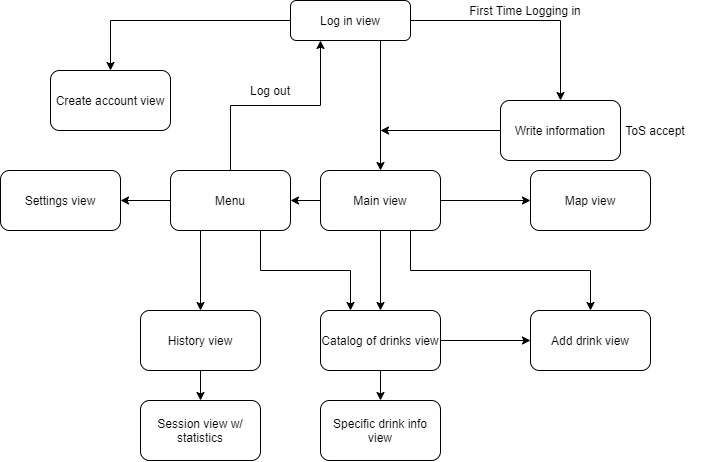

The diagram above was exported from draw.io. Its source (the exported page's mxGraphModel, read from the mxfile embedded in the PNG):
<mxGraphModel dx="813" dy="516" grid="1" gridSize="10" guides="1" tooltips="1" connect="1" arrows="1" fold="1" page="1" pageScale="1" pageWidth="827" pageHeight="1169" math="0" shadow="0">
  <root>
    <mxCell id="WIyWlLk6GJQsqaUBKTNV-0" />
    <mxCell id="WIyWlLk6GJQsqaUBKTNV-1" parent="WIyWlLk6GJQsqaUBKTNV-0" />
    <mxCell id="1XZK4Pd8caPKAYDA-Dol-2" style="edgeStyle=orthogonalEdgeStyle;rounded=0;orthogonalLoop=1;jettySize=auto;html=1;entryX=0.5;entryY=0;entryDx=0;entryDy=0;exitX=0.75;exitY=1;exitDx=0;exitDy=0;" edge="1" parent="WIyWlLk6GJQsqaUBKTNV-1" source="WIyWlLk6GJQsqaUBKTNV-3" target="1XZK4Pd8caPKAYDA-Dol-0">
      <mxGeometry relative="1" as="geometry" />
    </mxCell>
    <mxCell id="1XZK4Pd8caPKAYDA-Dol-4" style="edgeStyle=orthogonalEdgeStyle;rounded=0;orthogonalLoop=1;jettySize=auto;html=1;exitX=1;exitY=0.5;exitDx=0;exitDy=0;entryX=0.5;entryY=0;entryDx=0;entryDy=0;" edge="1" parent="WIyWlLk6GJQsqaUBKTNV-1" source="WIyWlLk6GJQsqaUBKTNV-3" target="1XZK4Pd8caPKAYDA-Dol-3">
      <mxGeometry relative="1" as="geometry" />
    </mxCell>
    <mxCell id="1XZK4Pd8caPKAYDA-Dol-30" style="edgeStyle=orthogonalEdgeStyle;rounded=0;orthogonalLoop=1;jettySize=auto;html=1;entryX=0.5;entryY=0;entryDx=0;entryDy=0;" edge="1" parent="WIyWlLk6GJQsqaUBKTNV-1" source="WIyWlLk6GJQsqaUBKTNV-3" target="1XZK4Pd8caPKAYDA-Dol-28">
      <mxGeometry relative="1" as="geometry" />
    </mxCell>
    <mxCell id="WIyWlLk6GJQsqaUBKTNV-3" value="Log in view" style="rounded=1;whiteSpace=wrap;html=1;fontSize=12;glass=0;strokeWidth=1;shadow=0;" parent="WIyWlLk6GJQsqaUBKTNV-1" vertex="1">
      <mxGeometry x="320" y="80" width="120" height="40" as="geometry" />
    </mxCell>
    <mxCell id="1XZK4Pd8caPKAYDA-Dol-13" style="edgeStyle=orthogonalEdgeStyle;rounded=0;orthogonalLoop=1;jettySize=auto;html=1;entryX=1;entryY=0.5;entryDx=0;entryDy=0;" edge="1" parent="WIyWlLk6GJQsqaUBKTNV-1" source="1XZK4Pd8caPKAYDA-Dol-0" target="1XZK4Pd8caPKAYDA-Dol-7">
      <mxGeometry relative="1" as="geometry" />
    </mxCell>
    <mxCell id="1XZK4Pd8caPKAYDA-Dol-20" style="edgeStyle=orthogonalEdgeStyle;rounded=0;orthogonalLoop=1;jettySize=auto;html=1;entryX=0;entryY=0.5;entryDx=0;entryDy=0;" edge="1" parent="WIyWlLk6GJQsqaUBKTNV-1" source="1XZK4Pd8caPKAYDA-Dol-0" target="1XZK4Pd8caPKAYDA-Dol-19">
      <mxGeometry relative="1" as="geometry" />
    </mxCell>
    <mxCell id="1XZK4Pd8caPKAYDA-Dol-25" style="edgeStyle=orthogonalEdgeStyle;rounded=0;orthogonalLoop=1;jettySize=auto;html=1;entryX=0.5;entryY=0;entryDx=0;entryDy=0;" edge="1" parent="WIyWlLk6GJQsqaUBKTNV-1" source="1XZK4Pd8caPKAYDA-Dol-0" target="1XZK4Pd8caPKAYDA-Dol-22">
      <mxGeometry relative="1" as="geometry" />
    </mxCell>
    <mxCell id="1XZK4Pd8caPKAYDA-Dol-35" style="edgeStyle=orthogonalEdgeStyle;rounded=0;orthogonalLoop=1;jettySize=auto;html=1;exitX=0.75;exitY=1;exitDx=0;exitDy=0;entryX=0.5;entryY=0;entryDx=0;entryDy=0;" edge="1" parent="WIyWlLk6GJQsqaUBKTNV-1" source="1XZK4Pd8caPKAYDA-Dol-0" target="1XZK4Pd8caPKAYDA-Dol-26">
      <mxGeometry relative="1" as="geometry" />
    </mxCell>
    <mxCell id="1XZK4Pd8caPKAYDA-Dol-0" value="Main view" style="rounded=1;whiteSpace=wrap;html=1;" vertex="1" parent="WIyWlLk6GJQsqaUBKTNV-1">
      <mxGeometry x="350" y="250" width="120" height="60" as="geometry" />
    </mxCell>
    <mxCell id="1XZK4Pd8caPKAYDA-Dol-6" style="edgeStyle=orthogonalEdgeStyle;rounded=0;orthogonalLoop=1;jettySize=auto;html=1;" edge="1" parent="WIyWlLk6GJQsqaUBKTNV-1" source="1XZK4Pd8caPKAYDA-Dol-3">
      <mxGeometry relative="1" as="geometry">
        <mxPoint x="410" y="210" as="targetPoint" />
      </mxGeometry>
    </mxCell>
    <mxCell id="1XZK4Pd8caPKAYDA-Dol-3" value="Write information" style="rounded=1;whiteSpace=wrap;html=1;" vertex="1" parent="WIyWlLk6GJQsqaUBKTNV-1">
      <mxGeometry x="530" y="180" width="120" height="60" as="geometry" />
    </mxCell>
    <mxCell id="1XZK4Pd8caPKAYDA-Dol-5" value="First Time Logging in" style="text;html=1;strokeColor=none;fillColor=none;align=center;verticalAlign=middle;whiteSpace=wrap;rounded=0;" vertex="1" parent="WIyWlLk6GJQsqaUBKTNV-1">
      <mxGeometry x="480" y="80" width="150" height="20" as="geometry" />
    </mxCell>
    <mxCell id="1XZK4Pd8caPKAYDA-Dol-18" style="edgeStyle=orthogonalEdgeStyle;rounded=0;orthogonalLoop=1;jettySize=auto;html=1;entryX=0.5;entryY=0;entryDx=0;entryDy=0;exitX=0.25;exitY=1;exitDx=0;exitDy=0;" edge="1" parent="WIyWlLk6GJQsqaUBKTNV-1" source="1XZK4Pd8caPKAYDA-Dol-7" target="1XZK4Pd8caPKAYDA-Dol-14">
      <mxGeometry relative="1" as="geometry" />
    </mxCell>
    <mxCell id="1XZK4Pd8caPKAYDA-Dol-29" style="edgeStyle=orthogonalEdgeStyle;rounded=0;orthogonalLoop=1;jettySize=auto;html=1;entryX=0.25;entryY=1;entryDx=0;entryDy=0;exitX=0.5;exitY=0;exitDx=0;exitDy=0;" edge="1" parent="WIyWlLk6GJQsqaUBKTNV-1" source="1XZK4Pd8caPKAYDA-Dol-7" target="WIyWlLk6GJQsqaUBKTNV-3">
      <mxGeometry relative="1" as="geometry">
        <mxPoint x="280" y="70" as="targetPoint" />
      </mxGeometry>
    </mxCell>
    <mxCell id="1XZK4Pd8caPKAYDA-Dol-31" style="edgeStyle=orthogonalEdgeStyle;rounded=0;orthogonalLoop=1;jettySize=auto;html=1;entryX=0.25;entryY=0;entryDx=0;entryDy=0;exitX=0.75;exitY=1;exitDx=0;exitDy=0;" edge="1" parent="WIyWlLk6GJQsqaUBKTNV-1" source="1XZK4Pd8caPKAYDA-Dol-7" target="1XZK4Pd8caPKAYDA-Dol-22">
      <mxGeometry relative="1" as="geometry" />
    </mxCell>
    <mxCell id="1XZK4Pd8caPKAYDA-Dol-32" style="edgeStyle=orthogonalEdgeStyle;rounded=0;orthogonalLoop=1;jettySize=auto;html=1;entryX=1;entryY=0.5;entryDx=0;entryDy=0;" edge="1" parent="WIyWlLk6GJQsqaUBKTNV-1" source="1XZK4Pd8caPKAYDA-Dol-7" target="1XZK4Pd8caPKAYDA-Dol-8">
      <mxGeometry relative="1" as="geometry" />
    </mxCell>
    <mxCell id="1XZK4Pd8caPKAYDA-Dol-7" value="Menu" style="rounded=1;whiteSpace=wrap;html=1;direction=east;" vertex="1" parent="WIyWlLk6GJQsqaUBKTNV-1">
      <mxGeometry x="200" y="250" width="120" height="60" as="geometry" />
    </mxCell>
    <mxCell id="1XZK4Pd8caPKAYDA-Dol-8" value="Settings view" style="rounded=1;whiteSpace=wrap;html=1;" vertex="1" parent="WIyWlLk6GJQsqaUBKTNV-1">
      <mxGeometry x="30" y="250" width="120" height="60" as="geometry" />
    </mxCell>
    <mxCell id="1XZK4Pd8caPKAYDA-Dol-12" value="Log out" style="text;html=1;strokeColor=none;fillColor=none;align=center;verticalAlign=middle;whiteSpace=wrap;rounded=0;" vertex="1" parent="WIyWlLk6GJQsqaUBKTNV-1">
      <mxGeometry x="270" y="160" width="60" height="20" as="geometry" />
    </mxCell>
    <mxCell id="1XZK4Pd8caPKAYDA-Dol-16" style="edgeStyle=orthogonalEdgeStyle;rounded=0;orthogonalLoop=1;jettySize=auto;html=1;entryX=0.5;entryY=0;entryDx=0;entryDy=0;" edge="1" parent="WIyWlLk6GJQsqaUBKTNV-1" source="1XZK4Pd8caPKAYDA-Dol-14">
      <mxGeometry relative="1" as="geometry">
        <mxPoint x="230" y="480.0000000000001" as="targetPoint" />
      </mxGeometry>
    </mxCell>
    <mxCell id="1XZK4Pd8caPKAYDA-Dol-14" value="History view" style="rounded=1;whiteSpace=wrap;html=1;" vertex="1" parent="WIyWlLk6GJQsqaUBKTNV-1">
      <mxGeometry x="170" y="390" width="120" height="60" as="geometry" />
    </mxCell>
    <mxCell id="1XZK4Pd8caPKAYDA-Dol-15" value="Session view w/ statistics" style="rounded=1;whiteSpace=wrap;html=1;" vertex="1" parent="WIyWlLk6GJQsqaUBKTNV-1">
      <mxGeometry x="170" y="480" width="120" height="60" as="geometry" />
    </mxCell>
    <mxCell id="1XZK4Pd8caPKAYDA-Dol-19" value="Map view" style="rounded=1;whiteSpace=wrap;html=1;" vertex="1" parent="WIyWlLk6GJQsqaUBKTNV-1">
      <mxGeometry x="560" y="250" width="120" height="60" as="geometry" />
    </mxCell>
    <mxCell id="1XZK4Pd8caPKAYDA-Dol-24" style="edgeStyle=orthogonalEdgeStyle;rounded=0;orthogonalLoop=1;jettySize=auto;html=1;entryX=0.5;entryY=0;entryDx=0;entryDy=0;" edge="1" parent="WIyWlLk6GJQsqaUBKTNV-1" source="1XZK4Pd8caPKAYDA-Dol-22" target="1XZK4Pd8caPKAYDA-Dol-23">
      <mxGeometry relative="1" as="geometry" />
    </mxCell>
    <mxCell id="1XZK4Pd8caPKAYDA-Dol-27" style="edgeStyle=orthogonalEdgeStyle;rounded=0;orthogonalLoop=1;jettySize=auto;html=1;entryX=0;entryY=0.5;entryDx=0;entryDy=0;" edge="1" parent="WIyWlLk6GJQsqaUBKTNV-1" source="1XZK4Pd8caPKAYDA-Dol-22" target="1XZK4Pd8caPKAYDA-Dol-26">
      <mxGeometry relative="1" as="geometry" />
    </mxCell>
    <mxCell id="1XZK4Pd8caPKAYDA-Dol-22" value="Catalog of drinks view" style="rounded=1;whiteSpace=wrap;html=1;" vertex="1" parent="WIyWlLk6GJQsqaUBKTNV-1">
      <mxGeometry x="350" y="390" width="120" height="60" as="geometry" />
    </mxCell>
    <mxCell id="1XZK4Pd8caPKAYDA-Dol-23" value="Specific drink info view" style="rounded=1;whiteSpace=wrap;html=1;" vertex="1" parent="WIyWlLk6GJQsqaUBKTNV-1">
      <mxGeometry x="350" y="480" width="120" height="60" as="geometry" />
    </mxCell>
    <mxCell id="1XZK4Pd8caPKAYDA-Dol-26" value="Add drink view" style="rounded=1;whiteSpace=wrap;html=1;" vertex="1" parent="WIyWlLk6GJQsqaUBKTNV-1">
      <mxGeometry x="560" y="390" width="120" height="60" as="geometry" />
    </mxCell>
    <mxCell id="1XZK4Pd8caPKAYDA-Dol-28" value="Create account view" style="rounded=1;whiteSpace=wrap;html=1;" vertex="1" parent="WIyWlLk6GJQsqaUBKTNV-1">
      <mxGeometry x="80" y="150" width="120" height="60" as="geometry" />
    </mxCell>
    <mxCell id="1XZK4Pd8caPKAYDA-Dol-33" value="ToS accept" style="text;html=1;strokeColor=none;fillColor=none;align=center;verticalAlign=middle;whiteSpace=wrap;rounded=0;" vertex="1" parent="WIyWlLk6GJQsqaUBKTNV-1">
      <mxGeometry x="640" y="200" width="90" height="20" as="geometry" />
    </mxCell>
  </root>
</mxGraphModel>